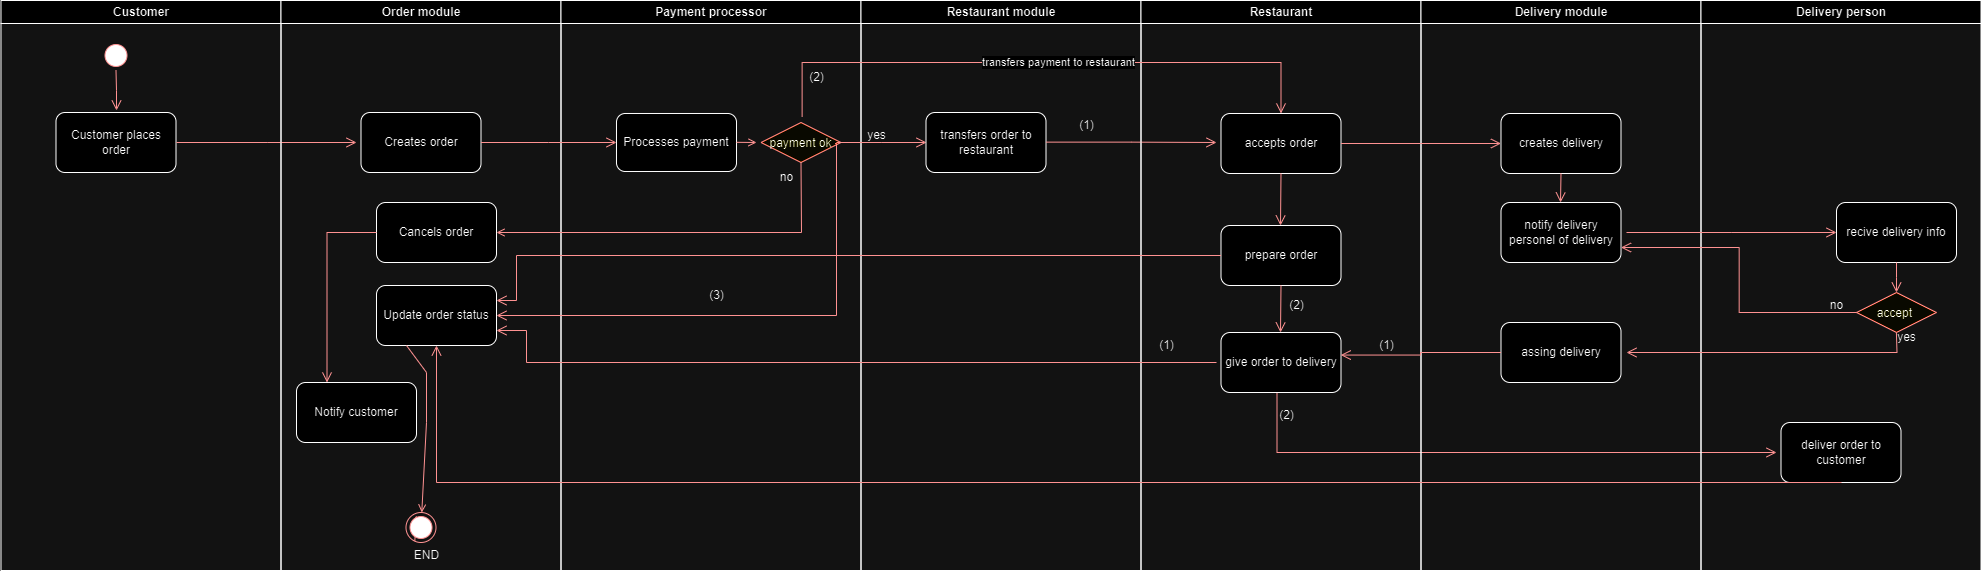

The diagram above was exported from draw.io. Its source (the exported page's mxGraphModel, read from the mxfile embedded in the PNG):
<mxGraphModel dx="1400" dy="741" grid="1" gridSize="10" guides="1" tooltips="1" connect="1" arrows="1" fold="1" page="1" pageScale="1" pageWidth="1169" pageHeight="826" background="none" math="0" shadow="0">
  <root>
    <mxCell id="0" />
    <mxCell id="1" parent="0" />
    <mxCell id="2" value="Customer" style="swimlane;whiteSpace=wrap" parent="1" vertex="1">
      <mxGeometry x="164.5" y="128" width="280" height="570" as="geometry" />
    </mxCell>
    <mxCell id="5" value="" style="ellipse;shape=startState;fillColor=#000000;strokeColor=#ff0000;" parent="2" vertex="1">
      <mxGeometry x="100" y="40" width="30" height="30" as="geometry" />
    </mxCell>
    <mxCell id="6" value="" style="edgeStyle=elbowEdgeStyle;elbow=horizontal;verticalAlign=bottom;endArrow=open;endSize=8;strokeColor=#FF0000;endFill=1;rounded=0" parent="2" source="5" edge="1">
      <mxGeometry x="100" y="40" as="geometry">
        <mxPoint x="115.5" y="110" as="targetPoint" />
      </mxGeometry>
    </mxCell>
    <mxCell id="9gwwNWI7lpK0NhZ4cbXx-41" value="Customer places order" style="rounded=1;whiteSpace=wrap;html=1;" vertex="1" parent="2">
      <mxGeometry x="55" y="112" width="120" height="60" as="geometry" />
    </mxCell>
    <mxCell id="9gwwNWI7lpK0NhZ4cbXx-71" value="" style="edgeStyle=elbowEdgeStyle;elbow=horizontal;verticalAlign=bottom;endArrow=open;endSize=8;strokeColor=#FF0000;endFill=1;rounded=0" edge="1" parent="2">
      <mxGeometry x="100" y="40" as="geometry">
        <mxPoint x="355.5" y="142" as="targetPoint" />
        <mxPoint x="175.5" y="142" as="sourcePoint" />
      </mxGeometry>
    </mxCell>
    <mxCell id="3" value="Order module" style="swimlane;whiteSpace=wrap" parent="1" vertex="1">
      <mxGeometry x="444.5" y="128" width="280" height="570" as="geometry" />
    </mxCell>
    <mxCell id="9gwwNWI7lpK0NhZ4cbXx-67" value="Creates order" style="rounded=1;whiteSpace=wrap;html=1;" vertex="1" parent="3">
      <mxGeometry x="80" y="112" width="120" height="60" as="geometry" />
    </mxCell>
    <mxCell id="9gwwNWI7lpK0NhZ4cbXx-85" value="Cancels order" style="rounded=1;whiteSpace=wrap;html=1;" vertex="1" parent="3">
      <mxGeometry x="95.5" y="202" width="120" height="60" as="geometry" />
    </mxCell>
    <mxCell id="9gwwNWI7lpK0NhZ4cbXx-129" value="Update order status" style="rounded=1;whiteSpace=wrap;html=1;" vertex="1" parent="3">
      <mxGeometry x="95.5" y="285" width="120" height="60" as="geometry" />
    </mxCell>
    <mxCell id="9gwwNWI7lpK0NhZ4cbXx-89" value="Notify customer" style="rounded=1;whiteSpace=wrap;html=1;" vertex="1" parent="3">
      <mxGeometry x="15.5" y="382" width="120" height="60" as="geometry" />
    </mxCell>
    <mxCell id="9gwwNWI7lpK0NhZ4cbXx-88" value="" style="edgeStyle=elbowEdgeStyle;elbow=horizontal;verticalAlign=bottom;endArrow=open;endSize=8;strokeColor=#FF0000;endFill=1;rounded=0;exitX=0;exitY=0.5;exitDx=0;exitDy=0;entryX=0.25;entryY=0;entryDx=0;entryDy=0;" edge="1" parent="3" source="9gwwNWI7lpK0NhZ4cbXx-85" target="9gwwNWI7lpK0NhZ4cbXx-89">
      <mxGeometry x="-180" y="40" as="geometry">
        <mxPoint x="136" y="412" as="targetPoint" />
        <mxPoint x="15.5" y="232" as="sourcePoint" />
        <Array as="points">
          <mxPoint x="46" y="312" />
        </Array>
      </mxGeometry>
    </mxCell>
    <mxCell id="4" value="Payment processor" style="swimlane;whiteSpace=wrap" parent="1" vertex="1">
      <mxGeometry x="724.5" y="128" width="300" height="570" as="geometry" />
    </mxCell>
    <mxCell id="9gwwNWI7lpK0NhZ4cbXx-72" value="Processes payment" style="rounded=1;whiteSpace=wrap;html=1;" vertex="1" parent="4">
      <mxGeometry x="55.5" y="113" width="120" height="58" as="geometry" />
    </mxCell>
    <mxCell id="9gwwNWI7lpK0NhZ4cbXx-79" value="payment ok" style="rhombus;fillColor=#ffffc0;strokeColor=#ff0000;" vertex="1" parent="4">
      <mxGeometry x="200" y="122" width="80" height="40" as="geometry" />
    </mxCell>
    <mxCell id="9gwwNWI7lpK0NhZ4cbXx-80" value="" style="endArrow=open;strokeColor=#FF0000;endFill=1;rounded=0" edge="1" parent="4">
      <mxGeometry relative="1" as="geometry">
        <mxPoint x="175.5" y="141.81" as="sourcePoint" />
        <mxPoint x="195.5" y="142" as="targetPoint" />
      </mxGeometry>
    </mxCell>
    <mxCell id="9gwwNWI7lpK0NhZ4cbXx-83" value="no" style="text;html=1;align=center;verticalAlign=middle;resizable=0;points=[];autosize=1;strokeColor=none;fillColor=none;" vertex="1" parent="4">
      <mxGeometry x="205.5" y="162" width="40" height="30" as="geometry" />
    </mxCell>
    <mxCell id="9gwwNWI7lpK0NhZ4cbXx-126" value="(2)" style="text;html=1;align=center;verticalAlign=middle;resizable=0;points=[];autosize=1;strokeColor=none;fillColor=none;" vertex="1" parent="4">
      <mxGeometry x="235.5" y="62" width="40" height="30" as="geometry" />
    </mxCell>
    <mxCell id="9gwwNWI7lpK0NhZ4cbXx-42" value="Restaurant module" style="swimlane;whiteSpace=wrap" vertex="1" parent="1">
      <mxGeometry x="1024.5" y="128" width="280" height="570" as="geometry" />
    </mxCell>
    <mxCell id="9gwwNWI7lpK0NhZ4cbXx-91" value="" style="edgeStyle=elbowEdgeStyle;elbow=horizontal;verticalAlign=bottom;endArrow=open;endSize=8;strokeColor=#FF0000;endFill=1;rounded=0;" edge="1" parent="9gwwNWI7lpK0NhZ4cbXx-42">
      <mxGeometry x="-760" y="40" as="geometry">
        <mxPoint x="65.5" y="142" as="targetPoint" />
        <mxPoint x="-24.5" y="142" as="sourcePoint" />
      </mxGeometry>
    </mxCell>
    <mxCell id="9gwwNWI7lpK0NhZ4cbXx-93" value="transfers order to restaurant" style="rounded=1;whiteSpace=wrap;html=1;" vertex="1" parent="9gwwNWI7lpK0NhZ4cbXx-42">
      <mxGeometry x="65" y="112" width="120" height="60" as="geometry" />
    </mxCell>
    <mxCell id="9gwwNWI7lpK0NhZ4cbXx-96" value="" style="edgeStyle=elbowEdgeStyle;elbow=horizontal;verticalAlign=bottom;endArrow=open;endSize=8;strokeColor=#FF0000;endFill=1;rounded=0;" edge="1" parent="9gwwNWI7lpK0NhZ4cbXx-42">
      <mxGeometry x="-760" y="40" as="geometry">
        <mxPoint x="355.5" y="142" as="targetPoint" />
        <mxPoint x="185" y="141.63" as="sourcePoint" />
      </mxGeometry>
    </mxCell>
    <mxCell id="9gwwNWI7lpK0NhZ4cbXx-137" value="" style="edgeStyle=elbowEdgeStyle;elbow=horizontal;verticalAlign=bottom;endArrow=open;endSize=8;strokeColor=#FF0000;endFill=1;rounded=0;exitX=0.5;exitY=1;exitDx=0;exitDy=0;" edge="1" parent="9gwwNWI7lpK0NhZ4cbXx-42" source="9gwwNWI7lpK0NhZ4cbXx-121">
      <mxGeometry x="-760" y="40" as="geometry">
        <mxPoint x="915.5" y="452" as="targetPoint" />
        <mxPoint x="195" y="151.63" as="sourcePoint" />
        <Array as="points">
          <mxPoint x="416" y="442" />
        </Array>
      </mxGeometry>
    </mxCell>
    <mxCell id="9gwwNWI7lpK0NhZ4cbXx-48" value="Restaurant" style="swimlane;whiteSpace=wrap" vertex="1" parent="1">
      <mxGeometry x="1304.5" y="128" width="280" height="570" as="geometry" />
    </mxCell>
    <mxCell id="9gwwNWI7lpK0NhZ4cbXx-95" value="accepts order" style="rounded=1;whiteSpace=wrap;html=1;" vertex="1" parent="9gwwNWI7lpK0NhZ4cbXx-48">
      <mxGeometry x="80" y="113" width="120" height="60" as="geometry" />
    </mxCell>
    <mxCell id="9gwwNWI7lpK0NhZ4cbXx-119" value="prepare order" style="rounded=1;whiteSpace=wrap;html=1;" vertex="1" parent="9gwwNWI7lpK0NhZ4cbXx-48">
      <mxGeometry x="80" y="225" width="120" height="60" as="geometry" />
    </mxCell>
    <mxCell id="9gwwNWI7lpK0NhZ4cbXx-120" value="" style="edgeStyle=elbowEdgeStyle;elbow=horizontal;verticalAlign=bottom;endArrow=open;endSize=8;strokeColor=#FF0000;endFill=1;rounded=0;entryX=0.5;entryY=0;entryDx=0;entryDy=0;exitX=0.5;exitY=1;exitDx=0;exitDy=0;" edge="1" parent="9gwwNWI7lpK0NhZ4cbXx-48" source="9gwwNWI7lpK0NhZ4cbXx-95" target="9gwwNWI7lpK0NhZ4cbXx-119">
      <mxGeometry x="-1040" y="40" as="geometry">
        <mxPoint x="370.5" y="153" as="targetPoint" />
        <mxPoint x="210.5" y="153" as="sourcePoint" />
      </mxGeometry>
    </mxCell>
    <mxCell id="9gwwNWI7lpK0NhZ4cbXx-121" value="give order to delivery" style="rounded=1;whiteSpace=wrap;html=1;" vertex="1" parent="9gwwNWI7lpK0NhZ4cbXx-48">
      <mxGeometry x="80" y="332" width="120" height="60" as="geometry" />
    </mxCell>
    <mxCell id="9gwwNWI7lpK0NhZ4cbXx-122" value="" style="edgeStyle=elbowEdgeStyle;elbow=horizontal;verticalAlign=bottom;endArrow=open;endSize=8;strokeColor=#FF0000;endFill=1;rounded=0;entryX=0.5;entryY=0;entryDx=0;entryDy=0;exitX=0.5;exitY=1;exitDx=0;exitDy=0;" edge="1" parent="9gwwNWI7lpK0NhZ4cbXx-48" source="9gwwNWI7lpK0NhZ4cbXx-119">
      <mxGeometry x="-1040" y="40" as="geometry">
        <mxPoint x="139.5" y="332" as="targetPoint" />
        <mxPoint x="135.5" y="292" as="sourcePoint" />
      </mxGeometry>
    </mxCell>
    <mxCell id="9gwwNWI7lpK0NhZ4cbXx-54" value="Delivery module" style="swimlane;whiteSpace=wrap" vertex="1" parent="1">
      <mxGeometry x="1584.5" y="128" width="280" height="570" as="geometry" />
    </mxCell>
    <mxCell id="9gwwNWI7lpK0NhZ4cbXx-101" value="creates delivery" style="rounded=1;whiteSpace=wrap;html=1;" vertex="1" parent="9gwwNWI7lpK0NhZ4cbXx-54">
      <mxGeometry x="80" y="113" width="120" height="60" as="geometry" />
    </mxCell>
    <mxCell id="9gwwNWI7lpK0NhZ4cbXx-103" value="notify delivery personel of delivery" style="rounded=1;whiteSpace=wrap;html=1;" vertex="1" parent="9gwwNWI7lpK0NhZ4cbXx-54">
      <mxGeometry x="80" y="202" width="120" height="60" as="geometry" />
    </mxCell>
    <mxCell id="9gwwNWI7lpK0NhZ4cbXx-104" value="" style="edgeStyle=elbowEdgeStyle;elbow=horizontal;verticalAlign=bottom;endArrow=open;endSize=8;strokeColor=#FF0000;endFill=1;rounded=0;entryX=0.5;entryY=0;entryDx=0;entryDy=0;exitX=0.5;exitY=1;exitDx=0;exitDy=0;" edge="1" parent="9gwwNWI7lpK0NhZ4cbXx-54" source="9gwwNWI7lpK0NhZ4cbXx-101" target="9gwwNWI7lpK0NhZ4cbXx-103">
      <mxGeometry x="-1320" y="40" as="geometry">
        <mxPoint x="90.5" y="153" as="targetPoint" />
        <mxPoint x="-69.5" y="153" as="sourcePoint" />
      </mxGeometry>
    </mxCell>
    <mxCell id="9gwwNWI7lpK0NhZ4cbXx-118" value="assing delivery" style="rounded=1;whiteSpace=wrap;html=1;" vertex="1" parent="9gwwNWI7lpK0NhZ4cbXx-54">
      <mxGeometry x="80" y="322" width="120" height="60" as="geometry" />
    </mxCell>
    <mxCell id="9gwwNWI7lpK0NhZ4cbXx-60" value="Delivery person" style="swimlane;whiteSpace=wrap" vertex="1" parent="1">
      <mxGeometry x="1864.5" y="128" width="280" height="570" as="geometry" />
    </mxCell>
    <mxCell id="9gwwNWI7lpK0NhZ4cbXx-107" value="" style="edgeStyle=elbowEdgeStyle;elbow=horizontal;verticalAlign=bottom;endArrow=open;endSize=8;strokeColor=#FF0000;endFill=1;rounded=0;" edge="1" parent="9gwwNWI7lpK0NhZ4cbXx-60" target="9gwwNWI7lpK0NhZ4cbXx-105">
      <mxGeometry x="-1600" y="40" as="geometry">
        <mxPoint x="-164.5" y="212" as="targetPoint" />
        <mxPoint x="-74.5" y="232" as="sourcePoint" />
      </mxGeometry>
    </mxCell>
    <mxCell id="9gwwNWI7lpK0NhZ4cbXx-105" value="recive delivery info" style="rounded=1;whiteSpace=wrap;html=1;" vertex="1" parent="9gwwNWI7lpK0NhZ4cbXx-60">
      <mxGeometry x="135.5" y="202" width="120" height="60" as="geometry" />
    </mxCell>
    <mxCell id="9gwwNWI7lpK0NhZ4cbXx-108" value="accept " style="rhombus;fillColor=#ffffc0;strokeColor=#ff0000;" vertex="1" parent="9gwwNWI7lpK0NhZ4cbXx-60">
      <mxGeometry x="155.5" y="292" width="80" height="40" as="geometry" />
    </mxCell>
    <mxCell id="9gwwNWI7lpK0NhZ4cbXx-109" value="" style="edgeStyle=elbowEdgeStyle;elbow=horizontal;verticalAlign=bottom;endArrow=open;endSize=8;strokeColor=#FF0000;endFill=1;rounded=0;" edge="1" parent="9gwwNWI7lpK0NhZ4cbXx-60">
      <mxGeometry x="-1600" y="40" as="geometry">
        <mxPoint x="195.5" y="292" as="targetPoint" />
        <mxPoint x="195.5" y="262" as="sourcePoint" />
        <Array as="points" />
      </mxGeometry>
    </mxCell>
    <mxCell id="9gwwNWI7lpK0NhZ4cbXx-114" value="" style="edgeStyle=elbowEdgeStyle;elbow=horizontal;verticalAlign=bottom;endArrow=open;endSize=8;strokeColor=#FF0000;endFill=1;rounded=0;" edge="1" parent="9gwwNWI7lpK0NhZ4cbXx-60">
      <mxGeometry x="-1600" y="40" as="geometry">
        <mxPoint x="-74.5" y="352" as="targetPoint" />
        <mxPoint x="195.39" y="332" as="sourcePoint" />
        <Array as="points">
          <mxPoint x="196" y="352" />
        </Array>
      </mxGeometry>
    </mxCell>
    <mxCell id="9gwwNWI7lpK0NhZ4cbXx-115" value="" style="edgeStyle=elbowEdgeStyle;elbow=horizontal;verticalAlign=bottom;endArrow=open;endSize=8;strokeColor=#FF0000;endFill=1;rounded=0;entryX=1;entryY=0.75;entryDx=0;entryDy=0;" edge="1" parent="9gwwNWI7lpK0NhZ4cbXx-60" target="9gwwNWI7lpK0NhZ4cbXx-103">
      <mxGeometry x="-1600" y="40" as="geometry">
        <mxPoint x="95.5" y="312" as="targetPoint" />
        <mxPoint x="155.54999999999998" y="312" as="sourcePoint" />
        <Array as="points" />
      </mxGeometry>
    </mxCell>
    <mxCell id="9gwwNWI7lpK0NhZ4cbXx-117" value="yes" style="text;html=1;align=center;verticalAlign=middle;resizable=0;points=[];autosize=1;strokeColor=none;fillColor=none;" vertex="1" parent="9gwwNWI7lpK0NhZ4cbXx-60">
      <mxGeometry x="185.5" y="322" width="40" height="30" as="geometry" />
    </mxCell>
    <mxCell id="9gwwNWI7lpK0NhZ4cbXx-136" value="deliver order to customer" style="rounded=1;whiteSpace=wrap;html=1;" vertex="1" parent="9gwwNWI7lpK0NhZ4cbXx-60">
      <mxGeometry x="80" y="422" width="120" height="60" as="geometry" />
    </mxCell>
    <mxCell id="9gwwNWI7lpK0NhZ4cbXx-73" value="" style="edgeStyle=elbowEdgeStyle;elbow=horizontal;verticalAlign=bottom;endArrow=open;endSize=8;strokeColor=#FF0000;endFill=1;rounded=0;entryX=0;entryY=0.5;entryDx=0;entryDy=0;exitX=1;exitY=0.5;exitDx=0;exitDy=0;" edge="1" parent="1" source="9gwwNWI7lpK0NhZ4cbXx-67" target="9gwwNWI7lpK0NhZ4cbXx-72">
      <mxGeometry x="264.5" y="168" as="geometry">
        <mxPoint x="530" y="280" as="targetPoint" />
        <mxPoint x="350" y="280" as="sourcePoint" />
      </mxGeometry>
    </mxCell>
    <mxCell id="9gwwNWI7lpK0NhZ4cbXx-82" value="" style="edgeStyle=none;strokeColor=#FF0000;endArrow=open;endFill=1;rounded=0;exitX=0.5;exitY=1;exitDx=0;exitDy=0;entryX=1;entryY=0.5;entryDx=0;entryDy=0;" edge="1" parent="1" source="9gwwNWI7lpK0NhZ4cbXx-79" target="9gwwNWI7lpK0NhZ4cbXx-85">
      <mxGeometry width="100" height="100" relative="1" as="geometry">
        <mxPoint x="960" y="320" as="sourcePoint" />
        <mxPoint x="964" y="321" as="targetPoint" />
        <Array as="points">
          <mxPoint x="965" y="360" />
        </Array>
      </mxGeometry>
    </mxCell>
    <mxCell id="9gwwNWI7lpK0NhZ4cbXx-94" value="yes" style="text;html=1;align=center;verticalAlign=middle;resizable=0;points=[];autosize=1;strokeColor=none;fillColor=none;" vertex="1" parent="1">
      <mxGeometry x="1020" y="248" width="40" height="30" as="geometry" />
    </mxCell>
    <mxCell id="9gwwNWI7lpK0NhZ4cbXx-98" value="" style="edgeStyle=elbowEdgeStyle;elbow=horizontal;verticalAlign=bottom;endArrow=open;endSize=8;strokeColor=#FF0000;endFill=1;rounded=0;entryX=0.5;entryY=0;entryDx=0;entryDy=0;exitX=0.514;exitY=-0.142;exitDx=0;exitDy=0;exitPerimeter=0;" edge="1" parent="1" source="9gwwNWI7lpK0NhZ4cbXx-79" target="9gwwNWI7lpK0NhZ4cbXx-95">
      <mxGeometry x="264.5" y="168" as="geometry">
        <mxPoint x="790" y="280" as="targetPoint" />
        <mxPoint x="655" y="280" as="sourcePoint" />
        <Array as="points">
          <mxPoint x="1142" y="190" />
        </Array>
      </mxGeometry>
    </mxCell>
    <mxCell id="9gwwNWI7lpK0NhZ4cbXx-100" value="transfers payment to restaurant" style="edgeLabel;html=1;align=center;verticalAlign=middle;resizable=0;points=[];" vertex="1" connectable="0" parent="9gwwNWI7lpK0NhZ4cbXx-98">
      <mxGeometry relative="1" as="geometry">
        <mxPoint x="18" y="-1" as="offset" />
      </mxGeometry>
    </mxCell>
    <mxCell id="9gwwNWI7lpK0NhZ4cbXx-102" value="" style="edgeStyle=elbowEdgeStyle;elbow=horizontal;verticalAlign=bottom;endArrow=open;endSize=8;strokeColor=#FF0000;endFill=1;rounded=0;entryX=0;entryY=0.5;entryDx=0;entryDy=0;exitX=1;exitY=0.5;exitDx=0;exitDy=0;" edge="1" parent="1" source="9gwwNWI7lpK0NhZ4cbXx-95" target="9gwwNWI7lpK0NhZ4cbXx-101">
      <mxGeometry x="264.5" y="168" as="geometry">
        <mxPoint x="1390" y="280" as="targetPoint" />
        <mxPoint x="1219.5" y="279.63" as="sourcePoint" />
      </mxGeometry>
    </mxCell>
    <mxCell id="9gwwNWI7lpK0NhZ4cbXx-116" value="no" style="text;html=1;align=center;verticalAlign=middle;resizable=0;points=[];autosize=1;strokeColor=none;fillColor=none;" vertex="1" parent="1">
      <mxGeometry x="1980" y="418" width="40" height="30" as="geometry" />
    </mxCell>
    <mxCell id="9gwwNWI7lpK0NhZ4cbXx-124" value="" style="edgeStyle=elbowEdgeStyle;elbow=horizontal;verticalAlign=bottom;endArrow=open;endSize=8;strokeColor=#FF0000;endFill=1;rounded=0;entryX=0.998;entryY=0.376;entryDx=0;entryDy=0;exitX=0;exitY=0.5;exitDx=0;exitDy=0;entryPerimeter=0;" edge="1" parent="1" source="9gwwNWI7lpK0NhZ4cbXx-118" target="9gwwNWI7lpK0NhZ4cbXx-121">
      <mxGeometry x="264.5" y="168" as="geometry">
        <mxPoint x="1650" y="527" as="targetPoint" />
        <mxPoint x="1650.5" y="480" as="sourcePoint" />
      </mxGeometry>
    </mxCell>
    <mxCell id="9gwwNWI7lpK0NhZ4cbXx-125" value="(1)" style="text;html=1;align=center;verticalAlign=middle;resizable=0;points=[];autosize=1;strokeColor=none;fillColor=none;" vertex="1" parent="1">
      <mxGeometry x="1230" y="238" width="40" height="30" as="geometry" />
    </mxCell>
    <mxCell id="9gwwNWI7lpK0NhZ4cbXx-127" value="(1)" style="text;html=1;align=center;verticalAlign=middle;resizable=0;points=[];autosize=1;strokeColor=none;fillColor=none;" vertex="1" parent="1">
      <mxGeometry x="1530" y="458" width="40" height="30" as="geometry" />
    </mxCell>
    <mxCell id="9gwwNWI7lpK0NhZ4cbXx-128" value="(2)" style="text;html=1;align=center;verticalAlign=middle;resizable=0;points=[];autosize=1;strokeColor=none;fillColor=none;" vertex="1" parent="1">
      <mxGeometry x="1440" y="418" width="40" height="30" as="geometry" />
    </mxCell>
    <mxCell id="9gwwNWI7lpK0NhZ4cbXx-130" value="" style="edgeStyle=elbowEdgeStyle;elbow=horizontal;verticalAlign=bottom;endArrow=open;endSize=8;strokeColor=#FF0000;endFill=1;rounded=0;entryX=1;entryY=0.5;entryDx=0;entryDy=0;exitX=0.927;exitY=0.527;exitDx=0;exitDy=0;exitPerimeter=0;" edge="1" parent="1" source="9gwwNWI7lpK0NhZ4cbXx-79" target="9gwwNWI7lpK0NhZ4cbXx-129">
      <mxGeometry x="264.5" y="168" as="geometry">
        <mxPoint x="790" y="280" as="targetPoint" />
        <mxPoint x="655" y="280" as="sourcePoint" />
        <Array as="points">
          <mxPoint x="1000" y="370" />
        </Array>
      </mxGeometry>
    </mxCell>
    <mxCell id="9gwwNWI7lpK0NhZ4cbXx-132" value="(3)" style="text;html=1;align=center;verticalAlign=middle;resizable=0;points=[];autosize=1;strokeColor=none;fillColor=none;" vertex="1" parent="1">
      <mxGeometry x="860" y="408" width="40" height="30" as="geometry" />
    </mxCell>
    <mxCell id="9gwwNWI7lpK0NhZ4cbXx-133" value="" style="edgeStyle=elbowEdgeStyle;elbow=horizontal;verticalAlign=bottom;endArrow=open;endSize=8;strokeColor=#FF0000;endFill=1;rounded=0;entryX=1;entryY=0.25;entryDx=0;entryDy=0;exitX=0;exitY=0.5;exitDx=0;exitDy=0;" edge="1" parent="1" source="9gwwNWI7lpK0NhZ4cbXx-119" target="9gwwNWI7lpK0NhZ4cbXx-129">
      <mxGeometry x="264.5" y="168" as="geometry">
        <mxPoint x="1369.5" y="390" as="targetPoint" />
        <mxPoint x="1209.5" y="390" as="sourcePoint" />
        <Array as="points">
          <mxPoint x="680" y="380" />
        </Array>
      </mxGeometry>
    </mxCell>
    <mxCell id="9gwwNWI7lpK0NhZ4cbXx-134" value="" style="edgeStyle=elbowEdgeStyle;elbow=horizontal;verticalAlign=bottom;endArrow=open;endSize=8;strokeColor=#FF0000;endFill=1;rounded=0;entryX=1;entryY=0.75;entryDx=0;entryDy=0;" edge="1" parent="1" target="9gwwNWI7lpK0NhZ4cbXx-129">
      <mxGeometry x="264.5" y="168" as="geometry">
        <mxPoint x="670" y="438" as="targetPoint" />
        <mxPoint x="1380" y="490" as="sourcePoint" />
        <Array as="points">
          <mxPoint x="690" y="390" />
        </Array>
      </mxGeometry>
    </mxCell>
    <mxCell id="9gwwNWI7lpK0NhZ4cbXx-135" value="(1)" style="text;html=1;align=center;verticalAlign=middle;resizable=0;points=[];autosize=1;strokeColor=none;fillColor=none;" vertex="1" parent="1">
      <mxGeometry x="1310" y="458" width="40" height="30" as="geometry" />
    </mxCell>
    <mxCell id="9gwwNWI7lpK0NhZ4cbXx-140" value="(2)" style="text;html=1;align=center;verticalAlign=middle;resizable=0;points=[];autosize=1;strokeColor=none;fillColor=none;" vertex="1" parent="1">
      <mxGeometry x="1430" y="528" width="40" height="30" as="geometry" />
    </mxCell>
    <mxCell id="9gwwNWI7lpK0NhZ4cbXx-141" value="" style="edgeStyle=elbowEdgeStyle;elbow=horizontal;verticalAlign=bottom;endArrow=open;endSize=8;strokeColor=#FF0000;endFill=1;rounded=0;entryX=0.5;entryY=1;entryDx=0;entryDy=0;" edge="1" parent="1" target="9gwwNWI7lpK0NhZ4cbXx-129">
      <mxGeometry x="264.5" y="168" as="geometry">
        <mxPoint x="1950" y="590" as="targetPoint" />
        <mxPoint x="2005" y="610" as="sourcePoint" />
        <Array as="points">
          <mxPoint x="600" y="640" />
        </Array>
      </mxGeometry>
    </mxCell>
    <mxCell id="39" value="" style="endArrow=open;strokeColor=#FF0000;endFill=1;rounded=0;exitX=0.25;exitY=1;exitDx=0;exitDy=0;" parent="1" source="38" edge="1">
      <mxGeometry relative="1" as="geometry">
        <mxPoint x="869.2793146413587" y="583" as="sourcePoint" />
        <mxPoint x="580" y="643" as="targetPoint" />
      </mxGeometry>
    </mxCell>
    <mxCell id="9gwwNWI7lpK0NhZ4cbXx-145" value="" style="endArrow=open;strokeColor=#FF0000;endFill=1;rounded=0;exitX=0.25;exitY=1;exitDx=0;exitDy=0;" edge="1" parent="1" source="9gwwNWI7lpK0NhZ4cbXx-129" target="38">
      <mxGeometry relative="1" as="geometry">
        <mxPoint x="570" y="473" as="sourcePoint" />
        <mxPoint x="580" y="643" as="targetPoint" />
        <Array as="points">
          <mxPoint x="590" y="500" />
          <mxPoint x="590" y="550" />
        </Array>
      </mxGeometry>
    </mxCell>
    <mxCell id="38" value="" style="ellipse;shape=endState;fillColor=#000000;strokeColor=#ff0000" parent="1" vertex="1">
      <mxGeometry x="569.5" y="640" width="30" height="30" as="geometry" />
    </mxCell>
    <mxCell id="9gwwNWI7lpK0NhZ4cbXx-146" value="END" style="text;html=1;align=center;verticalAlign=middle;resizable=0;points=[];autosize=1;strokeColor=none;fillColor=none;" vertex="1" parent="1">
      <mxGeometry x="565" y="668" width="50" height="30" as="geometry" />
    </mxCell>
  </root>
</mxGraphModel>